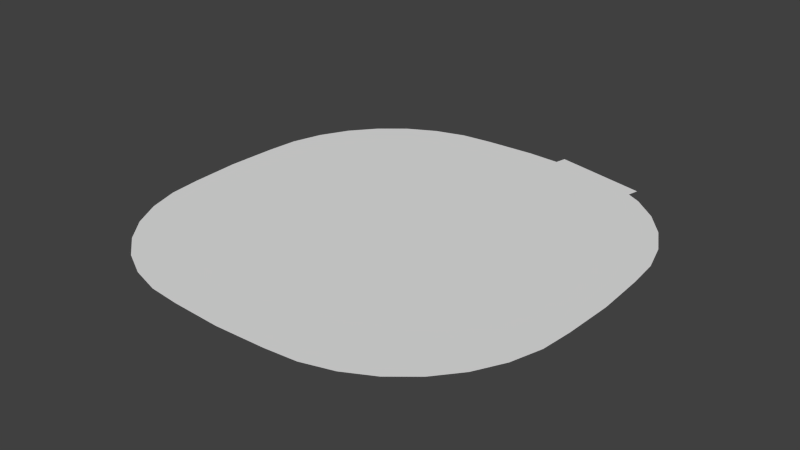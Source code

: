 # Source: pirate06.blend  (saved by Blender 2.68.0; exported with 4.5.12 LTS)
import bpy
from mathutils import Matrix  # noqa: F401  (used for matrix-valued properties, if any)

bpy.ops.wm.read_factory_settings(use_empty=True)
scene = bpy.context.scene
scene.name = 'Scene'

# ---- collections
col_collection_1 = bpy.data.collections.new('Collection 1'); scene.collection.children.link(col_collection_1)

# ---- world
world_world = bpy.data.worlds.new('World'); scene.world = world_world
world_world.color = (0.05088, 0.05088, 0.05088)
world_world.use_sun_shadow = False
world_world.sun_shadow_jitter_overblur = 0.0
world_world.cycles.sampling_method = 'MANUAL'
world_world.cycles.sample_map_resolution = 256

# ---- meshes
me_plane = bpy.data.meshes.new('Plane')
me_plane.from_pydata([(0.5061, 0.07354, 0.0), (0.5929, -0.1471, 0.0), (0.726, -0.19, 0.0), (0.5744, 0.1956, 0.0), (0.7341, 0.03579, 0.0), (0.8365, -0.06284, 0.0), (0.7419, 0.1778, 0.0), (0.6598, -0.1859, 0.0), (0.5287, 0.1476, 0.0), (0.2531, -0.02593, 0.0), (0.3399, -0.2465, 0.0), (0.7627, 0.1372, 0.0), (0.8241, -0.01895, 0.0), (0.8201, -0.1195, 0.0), (0.6913, 0.2081, 0.0), (-0.5929, -0.3585, 0.0), (-0.5061, -0.5791, 0.0), (-0.5744, -0.7012, 0.0), (-0.726, -0.3156, 0.0), (-0.7341, -0.5414, 0.0), (-0.7419, -0.6834, 0.0), (-0.8365, -0.4427, 0.0), (-0.5287, -0.6532, 0.0), (-0.6598, -0.3196, 0.0), (-0.3399, -0.259, 0.0), (-0.8241, -0.4866, 0.0), (-0.7627, -0.6428, 0.0), (-0.6913, -0.7137, 0.0), (-0.8201, -0.386, 0.0), (-0.5061, 0.07354, 0.0), (-0.5929, -0.1471, 0.0), (-0.726, -0.19, 0.0), (-0.5744, 0.1956, 0.0), (-0.7341, 0.03579, 0.0), (-0.8365, -0.06284, 0.0), (-0.7419, 0.1778, 0.0), (-0.6598, -0.1859, 0.0), (-0.5287, 0.1476, 0.0), (-0.2531, -0.02593, 0.0), (-0.3399, -0.2465, 0.0), (-0.7627, 0.1372, 0.0), (-0.8241, -0.01895, 0.0), (-0.8201, -0.1195, 0.0), (-0.6913, 0.2081, 0.0), (0.5929, -0.3585, 0.0), (0.5061, -0.5791, 0.0), (0.5744, -0.7012, 0.0), (0.726, -0.3156, 0.0), (0.7341, -0.5414, 0.0), (0.7419, -0.6834, 0.0), (0.8365, -0.4427, 0.0), (0.5287, -0.6532, 0.0), (0.6598, -0.3196, 0.0), (0.3399, -0.259, 0.0), (0.8241, -0.4866, 0.0), (0.7627, -0.6428, 0.0), (0.6913, -0.7137, 0.0), (0.8201, -0.386, 0.0), (0.2293, -0.03528, 0.0), (0.3239, -0.2528, 0.0), (-0.2293, -0.03528, 0.0), (0.4523, -0.558, 0.0), (-0.3239, -0.2528, 0.0), (-0.4523, -0.558, 0.0), (0.2285, -0.02765, 0.0), (-0.2285, -0.02765, 0.0), (0.404, -0.8356, 0.0), (-0.404, -0.8356, 0.0), (0.0, 0.05834, 0.0), (0.0, -1.064, 0.0), (-0.1303, 0.02894, 0.0), (-0.2303, -1.014, 0.0), (0.4606, -0.6619, 0.0), (0.1303, 0.02894, 0.0), (0.2303, -1.014, 0.0), (-0.4606, -0.6619, 0.0), (-0.2442, -0.5425, 0.0), (0.2442, -0.5425, 0.0), (0.3128, -0.6796, 0.0), (-0.3128, -0.6796, 0.0), (-0.1151, -0.6133, 0.0), (-0.1221, -0.4822, 0.0), (0.1221, -0.4822, 0.0), (0.1151, -0.6133, 0.0), (0.0, -0.172, 0.0), (0.0, -0.0941, 0.0), (-0.1303, -0.1767, 0.0), (-0.1303, -0.09991, 0.0), (0.1303, -0.1767, 0.0), (0.1303, -0.09991, 0.0), (-0.06514, -0.097, 0.0), (-0.03257, -0.09555, 0.0), (-0.0977, -0.09845, 0.0), (0.06514, -0.097, 0.0), (0.03257, -0.09555, 0.0), (0.0977, -0.09845, 0.0), (-0.06514, -0.1744, 0.0), (0.06514, -0.1744, 0.0), (-0.0977, -0.1755, 0.0), (0.03257, -0.1732, 0.0), (-0.03257, -0.1732, 0.0), (0.0977, -0.1755, 0.0), (0.08142, -0.09773, 0.0), (0.04885, -0.09628, 0.0), (0.114, -0.09918, 0.0), (-0.04885, -0.09628, 0.0), (0.01628, -0.1726, 0.0), (0.01628, -0.09483, 0.0), (-0.114, -0.1761, 0.0), (-0.114, -0.09918, 0.0), (-0.01628, -0.09483, 0.0), (0.114, -0.1761, 0.0), (-0.01628, -0.1726, 0.0), (-0.08142, -0.1749, 0.0), (0.04885, -0.1738, 0.0), (-0.04885, -0.1738, 0.0), (0.08142, -0.1749, 0.0), (-0.09674, -0.1375, 0.0), (-0.113, -0.1381, 0.0), (-0.06417, -0.1383, 0.0), (-0.08046, -0.1388, 0.0), (-0.03257, -0.1371, 0.0), (-0.04885, -0.1377, 0.0), (0.001444, -0.1359, 0.0), (-0.01484, -0.1365, 0.0), (0.03257, -0.131, -6.585e-12), (0.01628, -0.1304, -6.585e-12), (0.0685, -0.1397, 0.0), (0.05222, -0.1391, 0.0), (0.102, -0.1438, 0.0), (0.08575, -0.1432, 0.0), (0.1279, -0.1483, 0.0), (0.1116, -0.1477, 0.0), (0.09867, -0.1273, 0.0), (0.1149, -0.1281, 0.0), (0.06578, -0.1299, -9.407e-13), (0.08206, -0.1306, -9.407e-13), (0.03345, -0.1357, 1.599e-11), (0.04973, -0.1364, 1.599e-11), (-0.0008019, -0.1299, 7.525e-12), (0.01548, -0.1306, 7.525e-12), (-0.03064, -0.129, 7.055e-12), (-0.01436, -0.1283, 7.055e-12), (-0.08142, -0.09773, 0.0), (-0.06265, -0.1311, 8.936e-12), (-0.04637, -0.1304, 8.936e-12), (-0.09385, -0.1244, 0.0), (-0.07757, -0.1237, 0.0), (-0.1226, -0.1288, 0.0), (-0.1063, -0.1281, 0.0), (0.9984, 1.521, 0.0), (0.2521, 1.686, 0.0), (1.019, 1.614, 0.0), (0.2724, 1.778, 0.0), (0.394, -1.684, 0.0), (1.684, -0.394, 0.0), (0.6456, -1.659, 0.0), (1.306, -1.306, 0.0), (1.586, -0.8876, 0.0), (1.659, -0.6456, 0.0), (-1.684, -0.394, 0.0), (-0.6456, -1.659, 0.0), (-0.8876, -1.586, 0.0), (-1.306, -1.306, 0.0), (-1.467, -1.111, 0.0), (-1.586, -0.8876, 0.0), (-1.659, -0.6456, 0.0), (1.586, 0.8876, 0.0), (1.659, 0.6456, 0.0), (-1.701, 0.0, 0.0), (-0.6456, 1.659, 0.0), (-0.8876, 1.586, 0.0), (-1.111, 1.467, 0.0), (-1.306, 1.306, 0.0), (-1.467, 1.111, 0.0), (-0.394, -1.684, 0.0), (-1.111, -1.467, 0.0), (0.0, -1.701, 0.0), (0.8876, -1.586, 0.0), (1.111, -1.467, 0.0), (1.467, -1.111, 0.0), (-0.394, 1.684, 0.0), (-1.684, 0.394, 0.0), (-1.586, 0.8876, 0.0), (-1.659, 0.6456, 0.0), (0.0, 1.701, 0.0), (1.701, 0.0, 0.0), (1.684, 0.394, 0.0), (1.111, 1.467, 0.0), (1.306, 1.306, 0.0), (1.467, 1.111, 0.0), (0.2531, 1.69, 0.0), (0.9994, 1.526, 0.0), (0.0, 1.12, 0.0), (-1.088, 0.7981, 0.0), (1.088, 0.7981, 0.0), (-1.451, 0.4479, 0.0), (1.451, 0.4479, 0.0), (-0.6002, 1.042, 0.0), (0.6002, 1.042, 0.0)], [], [(150, 192, 152, 153, 151), (192, 150, 151, 191, 185, 181, 170, 171, 172, 173, 174, 183, 184, 182, 169, 196, 194, 198, 193, 199, 195, 197, 186, 187, 168, 167, 190, 189, 188), (69, 71, 67, 75, 79, 80, 83, 78, 72, 66, 74), (81, 82, 83, 80), (108, 98, 113, 96, 115, 100, 112, 84, 106, 99, 114, 97, 116, 101, 111, 88, 82, 81, 86), (82, 88, 59, 53, 77), (46, 51, 45, 61, 72, 78, 77, 53, 44, 52, 47, 57, 50, 54, 48, 55, 49, 56), (22, 17, 27, 20, 26, 19, 25, 21, 28, 18, 23, 15, 24, 76, 79, 75, 63, 16), (86, 81, 76, 24, 62), (36, 31, 42, 34, 41, 33, 40, 35, 43, 32, 37, 29, 38, 60, 87, 86, 62, 39, 30), (2, 7, 1, 10, 59, 88, 89, 58, 9, 0, 8, 3, 14, 6, 11, 4, 12, 5, 13), (70, 68, 73, 64, 58, 89, 104, 95, 102, 93, 103, 94, 107, 85, 110, 91, 105, 90, 143, 92, 109, 87, 60, 65), (71, 69, 74, 66, 158, 180, 157, 179, 178, 156, 154, 177, 175, 161, 162, 176, 163, 164, 165, 67), (17, 22, 16, 63, 75, 67, 165, 27), (51, 46, 56, 158, 66, 72, 61, 45), (48, 54, 50, 57, 47, 155, 159, 158, 56, 49, 55), (25, 19, 26, 20, 27, 165, 166, 160, 18, 28, 21), (7, 2, 13, 5, 12, 186, 155, 47, 52, 44, 53, 59, 10, 1), (15, 23, 18, 160, 169, 41, 34, 42, 31, 36, 30, 39, 62, 24), (8, 0, 9, 58, 64, 73, 68, 70, 65, 60, 38, 29, 37, 32, 43, 198, 193, 199, 14, 3), (4, 11, 6, 14, 199, 195, 197, 186, 12), (40, 33, 41, 169, 196, 194, 198, 43, 35), (80, 79, 76, 81), (78, 83, 82, 77), (111, 132, 131, 88), (116, 130, 129, 101), (104, 134, 133, 95), (102, 136, 135, 93), (114, 128, 127, 97), (138, 103, 93, 135, 127, 128), (130, 116, 97, 127, 135, 136), (108, 118, 117, 98), (113, 120, 119, 96), (115, 122, 121, 100), (112, 124, 123, 84), (106, 126, 125, 99), (128, 114, 99, 125, 137, 138), (140, 107, 94, 137, 125, 126), (103, 138, 137, 94), (132, 111, 101, 129, 133, 134), (104, 89, 88, 131, 132, 134), (136, 102, 95, 133, 129, 130), (126, 106, 84, 123, 139, 140), (107, 140, 139, 85), (142, 110, 85, 139, 123, 124), (124, 112, 100, 121, 141, 142), (110, 142, 141, 91), (145, 105, 91, 141, 121, 122), (122, 115, 96, 119, 144, 145), (105, 145, 144, 90), (143, 147, 146, 92), (109, 149, 148, 87), (87, 148, 118, 108, 86), (118, 148, 149, 117), (120, 113, 98, 117, 149, 109, 92, 146), (120, 146, 147, 119), (143, 90, 144, 119, 147)])
_ca = me_plane.color_attributes.new('Col', 'BYTE_COLOR', 'CORNER')
_ca.data.foreach_set('color', [0.0, 0.0, 0.0, 1.0, 0.0, 0.0, 0.0, 1.0, 0.0, 0.0, 0.0, 1.0, 0.0, 0.0, 0.0, 1.0, 0.0, 0.0, 0.0, 1.0, 0.0865, 0.02416, 0.01521, 1.0, 0.0865, 0.02416, 0.01521, 1.0, 0.0865, 0.02416, 0.01521, 1.0, 0.0865, 0.02416, 0.01521, 1.0, 0.0865, 0.02416, 0.01521, 1.0, 0.0865, 0.02416, 0.01521, 1.0, 0.0865, 0.02416, 0.01521, 1.0, 0.0865, 0.02416, 0.01521, 1.0, 0.0865, 0.02416, 0.01521, 1.0, 0.0865, 0.02416, 0.01521, 1.0, 0.0865, 0.02416, 0.01521, 1.0, 0.0865, 0.02416, 0.01521, 1.0, 0.0865, 0.02416, 0.01521, 1.0, 0.0865, 0.02416, 0.01521, 1.0, 0.0865, 0.02416, 0.01521, 1.0, 0.0865, 0.02416, 0.01521, 1.0, 0.0865, 0.02416, 0.01521, 1.0, 0.0865, 0.02416, 0.01521, 1.0, 0.0865, 0.02416, 0.01521, 1.0, 0.0865, 0.02416, 0.01521, 1.0, 0.0865, 0.02416, 0.01521, 1.0, 0.0865, 0.02416, 0.01521, 1.0, 0.0865, 0.02416, 0.01521, 1.0, 0.0865, 0.02416, 0.01521, 1.0, 0.0865, 0.02416, 0.01521, 1.0, 0.0865, 0.02416, 0.01521, 1.0, 0.0865, 0.02416, 0.01521, 1.0, 0.0865, 0.02416, 0.01521, 1.0, 0.0865, 0.02416, 0.01521, 1.0, 1.0, 1.0, 1.0, 1.0, 1.0, 1.0, 1.0, 1.0, 1.0, 1.0, 1.0, 1.0, 1.0, 1.0, 1.0, 1.0, 1.0, 1.0, 1.0, 1.0, 1.0, 1.0, 1.0, 1.0, 1.0, 1.0, 1.0, 1.0, 1.0, 1.0, 1.0, 1.0, 1.0, 1.0, 1.0, 1.0, 1.0, 1.0, 1.0, 1.0, 1.0, 1.0, 1.0, 1.0, 1.0, 1.0, 1.0, 1.0, 1.0, 1.0, 1.0, 1.0, 1.0, 1.0, 1.0, 1.0, 1.0, 1.0, 1.0, 1.0, 1.0, 1.0, 1.0, 1.0, 1.0, 1.0, 1.0, 1.0, 1.0, 1.0, 1.0, 1.0, 1.0, 1.0, 1.0, 1.0, 1.0, 1.0, 1.0, 1.0, 1.0, 1.0, 1.0, 1.0, 1.0, 1.0, 1.0, 1.0, 1.0, 1.0, 1.0, 1.0, 1.0, 1.0, 1.0, 1.0, 1.0, 1.0, 1.0, 1.0, 1.0, 1.0, 1.0, 1.0, 1.0, 1.0, 1.0, 1.0, 1.0, 1.0, 1.0, 1.0, 1.0, 1.0, 1.0, 1.0, 1.0, 1.0, 1.0, 1.0, 1.0, 1.0, 1.0, 1.0, 1.0, 1.0, 1.0, 1.0, 1.0, 1.0, 1.0, 1.0, 1.0, 1.0, 1.0, 1.0, 1.0, 1.0, 1.0, 1.0, 1.0, 1.0, 1.0, 1.0, 1.0, 1.0, 1.0, 1.0, 1.0, 1.0, 1.0, 1.0, 1.0, 1.0, 1.0, 1.0, 1.0, 1.0, 1.0, 1.0, 1.0, 1.0, 1.0, 1.0, 1.0, 1.0, 1.0, 1.0, 1.0, 1.0, 1.0, 1.0, 1.0, 1.0, 1.0, 1.0, 1.0, 1.0, 1.0, 1.0, 1.0, 1.0, 1.0, 1.0, 1.0, 1.0, 1.0, 1.0, 1.0, 1.0, 1.0, 1.0, 1.0, 1.0, 1.0, 1.0, 1.0, 1.0, 1.0, 1.0, 1.0, 1.0, 1.0, 1.0, 1.0, 1.0, 1.0, 1.0, 1.0, 1.0, 1.0, 1.0, 1.0, 1.0, 1.0, 1.0, 1.0, 1.0, 1.0, 1.0, 1.0, 1.0, 1.0, 1.0, 1.0, 1.0, 1.0, 1.0, 1.0, 1.0, 1.0, 1.0, 1.0, 1.0, 1.0, 1.0, 1.0, 1.0, 1.0, 1.0, 1.0, 1.0, 1.0, 1.0, 1.0, 1.0, 1.0, 1.0, 1.0, 1.0, 1.0, 1.0, 1.0, 1.0, 1.0, 1.0, 1.0, 1.0, 1.0, 1.0, 1.0, 1.0, 1.0, 1.0, 1.0, 1.0, 1.0, 1.0, 1.0, 1.0, 1.0, 1.0, 1.0, 1.0, 1.0, 1.0, 1.0, 1.0, 1.0, 1.0, 1.0, 1.0, 1.0, 1.0, 1.0, 1.0, 1.0, 1.0, 1.0, 1.0, 1.0, 1.0, 1.0, 1.0, 1.0, 1.0, 1.0, 1.0, 1.0, 1.0, 1.0, 1.0, 1.0, 1.0, 1.0, 1.0, 1.0, 1.0, 1.0, 1.0, 1.0, 1.0, 1.0, 1.0, 1.0, 1.0, 1.0, 1.0, 1.0, 1.0, 1.0, 1.0, 1.0, 1.0, 1.0, 1.0, 1.0, 1.0, 1.0, 1.0, 1.0, 1.0, 1.0, 1.0, 1.0, 1.0, 1.0, 1.0, 1.0, 1.0, 1.0, 1.0, 1.0, 1.0, 1.0, 1.0, 1.0, 1.0, 1.0, 1.0, 1.0, 1.0, 1.0, 1.0, 1.0, 1.0, 1.0, 1.0, 1.0, 1.0, 1.0, 1.0, 1.0, 1.0, 1.0, 1.0, 1.0, 1.0, 1.0, 1.0, 1.0, 1.0, 1.0, 1.0, 1.0, 1.0, 1.0, 1.0, 1.0, 1.0, 1.0, 1.0, 1.0, 1.0, 1.0, 1.0, 1.0, 1.0, 1.0, 1.0, 1.0, 1.0, 1.0, 1.0, 1.0, 1.0, 1.0, 1.0, 1.0, 1.0, 1.0, 1.0, 1.0, 1.0, 1.0, 1.0, 1.0, 1.0, 1.0, 1.0, 1.0, 1.0, 1.0, 1.0, 1.0, 1.0, 1.0, 1.0, 1.0, 1.0, 1.0, 1.0, 1.0, 1.0, 1.0, 1.0, 1.0, 1.0, 1.0, 1.0, 1.0, 1.0, 1.0, 1.0, 1.0, 1.0, 1.0, 1.0, 1.0, 1.0, 1.0, 1.0, 1.0, 1.0, 1.0, 1.0, 1.0, 1.0, 1.0, 1.0, 1.0, 1.0, 1.0, 1.0, 1.0, 1.0, 1.0, 1.0, 1.0, 1.0, 1.0, 1.0, 1.0, 1.0, 1.0, 1.0, 1.0, 1.0, 1.0, 1.0, 1.0, 1.0, 1.0, 1.0, 1.0, 1.0, 1.0, 1.0, 1.0, 1.0, 1.0, 1.0, 1.0, 1.0, 1.0, 1.0, 1.0, 1.0, 1.0, 1.0, 1.0, 1.0, 1.0, 1.0, 1.0, 1.0, 1.0, 1.0, 1.0, 1.0, 1.0, 1.0, 1.0, 1.0, 1.0, 1.0, 1.0, 1.0, 1.0, 1.0, 1.0, 1.0, 1.0, 1.0, 1.0, 1.0, 1.0, 1.0, 1.0, 1.0, 1.0, 1.0, 1.0, 1.0, 1.0, 1.0, 1.0, 1.0, 1.0, 1.0, 1.0, 1.0, 1.0, 1.0, 1.0, 1.0, 1.0, 1.0, 1.0, 1.0, 1.0, 1.0, 1.0, 1.0, 1.0, 1.0, 1.0, 1.0, 1.0, 1.0, 1.0, 1.0, 1.0, 1.0, 1.0, 1.0, 1.0, 1.0, 1.0, 1.0, 1.0, 1.0, 1.0, 1.0, 1.0, 1.0, 1.0, 1.0, 0.0, 0.0, 0.0, 1.0, 0.0, 0.0, 0.0, 1.0, 0.0, 0.0, 0.0, 1.0, 0.0, 0.0, 0.0, 1.0, 0.0, 0.0, 0.0, 1.0, 0.0, 0.0, 0.0, 1.0, 0.0, 0.0, 0.0, 1.0, 0.0, 0.0, 0.0, 1.0, 0.0, 0.0, 0.0, 1.0, 0.0, 0.0, 0.0, 1.0, 0.0, 0.0, 0.0, 1.0, 0.0, 0.0, 0.0, 1.0, 0.0, 0.0, 0.0, 1.0, 0.0, 0.0, 0.0, 1.0, 0.0, 0.0, 0.0, 1.0, 0.0, 0.0, 0.0, 1.0, 0.0, 0.0, 0.0, 1.0, 0.0, 0.0, 0.0, 1.0, 0.0, 0.0, 0.0, 1.0, 0.0, 0.0, 0.0, 1.0, 0.0, 0.0, 0.0, 1.0, 0.0, 0.0, 0.0, 1.0, 0.0, 0.0, 0.0, 1.0, 0.0, 0.0, 0.0, 1.0, 0.0, 0.0, 0.0, 1.0, 0.0, 0.0, 0.0, 1.0, 0.0, 0.0, 0.0, 1.0, 0.0, 0.0, 0.0, 1.0, 0.0, 0.0, 0.0, 1.0, 0.0, 0.0, 0.0, 1.0, 0.0, 0.0, 0.0, 1.0, 0.0, 0.0, 0.0, 1.0, 0.0, 0.0, 0.0, 1.0, 0.0, 0.0, 0.0, 1.0, 0.0, 0.0, 0.0, 1.0, 0.0, 0.0, 0.0, 1.0, 0.0, 0.0, 0.0, 1.0, 0.0, 0.0, 0.0, 1.0, 0.0, 0.0, 0.0, 1.0, 0.0, 0.0, 0.0, 1.0, 0.0, 0.0, 0.0, 1.0, 0.0, 0.0, 0.0, 1.0, 0.0, 0.0, 0.0, 1.0, 0.0, 0.0, 0.0, 1.0, 0.0, 0.0, 0.0, 1.0, 0.0, 0.0, 0.0, 1.0, 0.0, 0.0, 0.0, 1.0, 0.0, 0.0, 0.0, 1.0, 0.0, 0.0, 0.0, 1.0, 0.0, 0.0, 0.0, 1.0, 0.0, 0.0, 0.0, 1.0, 0.0, 0.0, 0.0, 1.0, 0.0, 0.0, 0.0, 1.0, 0.0, 0.0, 0.0, 1.0, 0.0, 0.0, 0.0, 1.0, 0.0, 0.0, 0.0, 1.0, 0.0, 0.0, 0.0, 1.0, 0.0, 0.0, 0.0, 1.0, 0.0, 0.0, 0.0, 1.0, 0.0, 0.0, 0.0, 1.0, 0.0, 0.0, 0.0, 1.0, 0.0, 0.0, 0.0, 1.0, 0.0, 0.0, 0.0, 1.0, 0.0, 0.0, 0.0, 1.0, 0.0, 0.0, 0.0, 1.0, 0.0, 0.0, 0.0, 1.0, 0.0, 0.0, 0.0, 1.0, 0.0, 0.0, 0.0, 1.0, 0.0, 0.0, 0.0, 1.0, 0.0, 0.0, 0.0, 1.0, 0.0, 0.0, 0.0, 1.0, 0.0, 0.0, 0.0, 1.0, 0.0, 0.0, 0.0, 1.0, 0.0, 0.0, 0.0, 1.0, 0.0, 0.0, 0.0, 1.0, 0.0, 0.0, 0.0, 1.0, 0.0, 0.0, 0.0, 1.0, 0.0, 0.0, 0.0, 1.0, 0.0, 0.0, 0.0, 1.0, 0.0, 0.0, 0.0, 1.0, 0.0, 0.0, 0.0, 1.0, 0.0, 0.0, 0.0, 1.0, 0.0, 0.0, 0.0, 1.0, 0.0, 0.0, 0.0, 1.0, 0.0, 0.0, 0.0, 1.0, 0.0, 0.0, 0.0, 1.0, 0.0, 0.0, 0.0, 1.0, 0.0, 0.0, 0.0, 1.0, 0.0, 0.0, 0.0, 1.0, 0.0, 0.0, 0.0, 1.0, 0.0, 0.0, 0.0, 1.0, 0.0, 0.0, 0.0, 1.0, 0.0, 0.0, 0.0, 1.0, 0.0, 0.0, 0.0, 1.0, 0.0, 0.0, 0.0, 1.0, 0.0, 0.0, 0.0, 1.0, 0.0, 0.0, 0.0, 1.0, 0.0, 0.0, 0.0, 1.0, 0.0, 0.0, 0.0, 1.0, 0.0, 0.0, 0.0, 1.0, 0.0, 0.0, 0.0, 1.0, 0.0, 0.0, 0.0, 1.0, 0.0, 0.0, 0.0, 1.0, 0.0, 0.0, 0.0, 1.0, 0.0, 0.0, 0.0, 1.0, 0.0, 0.0, 0.0, 1.0, 0.0, 0.0, 0.0, 1.0, 0.0, 0.0, 0.0, 1.0, 0.0, 0.0, 0.0, 1.0, 0.0, 0.0, 0.0, 1.0, 0.0, 0.0, 0.0, 1.0, 0.0, 0.0, 0.0, 1.0, 0.0, 0.0, 0.0, 1.0, 0.0, 0.0, 0.0, 1.0, 0.0, 0.0, 0.0, 1.0, 0.0, 0.0, 0.0, 1.0, 0.0, 0.0, 0.0, 1.0, 0.0, 0.0, 0.0, 1.0, 0.0, 0.0, 0.0, 1.0, 0.0, 0.0, 0.0, 1.0, 0.0, 0.0, 0.0, 1.0, 0.0, 0.0, 0.0, 1.0, 0.0, 0.0, 0.0, 1.0, 0.0, 0.0, 0.0, 1.0, 0.0, 0.0, 0.0, 1.0, 0.0, 0.0, 0.0, 1.0, 0.0, 0.0, 0.0, 1.0, 0.0, 0.0, 0.0, 1.0, 0.0, 0.0, 0.0, 1.0, 0.0, 0.0, 0.0, 1.0, 0.0, 0.0, 0.0, 1.0, 0.0, 0.0, 0.0, 1.0, 1.0, 1.0, 1.0, 1.0, 1.0, 1.0, 1.0, 1.0, 1.0, 1.0, 1.0, 1.0, 1.0, 1.0, 1.0, 1.0, 1.0, 1.0, 1.0, 1.0, 1.0, 1.0, 1.0, 1.0, 1.0, 1.0, 1.0, 1.0, 1.0, 1.0, 1.0, 1.0, 1.0, 1.0, 1.0, 1.0, 1.0, 1.0, 1.0, 1.0, 1.0, 1.0, 1.0, 1.0, 1.0, 1.0, 1.0, 1.0, 1.0, 1.0, 1.0, 1.0, 1.0, 1.0, 1.0, 1.0, 1.0, 1.0, 1.0, 1.0, 1.0, 1.0, 1.0, 1.0, 1.0, 1.0, 1.0, 1.0, 1.0, 1.0, 1.0, 1.0, 1.0, 1.0, 1.0, 1.0, 1.0, 1.0, 1.0, 1.0, 0.0, 0.0, 0.0, 1.0, 0.0, 0.0, 0.0, 1.0, 0.0, 0.0, 0.0, 1.0, 0.0, 0.0, 0.0, 1.0, 0.0, 0.0, 0.0, 1.0, 0.0, 0.0, 0.0, 1.0, 0.0, 0.0, 0.0, 1.0, 0.0, 0.0, 0.0, 1.0, 0.0, 0.0, 0.0, 1.0, 0.0, 0.0, 0.0, 1.0, 0.0, 0.0, 0.0, 1.0, 0.0, 0.0, 0.0, 1.0, 1.0, 1.0, 1.0, 1.0, 1.0, 1.0, 1.0, 1.0, 1.0, 1.0, 1.0, 1.0, 1.0, 1.0, 1.0, 1.0, 1.0, 1.0, 1.0, 1.0, 1.0, 1.0, 1.0, 1.0, 1.0, 1.0, 1.0, 1.0, 1.0, 1.0, 1.0, 1.0, 1.0, 1.0, 1.0, 1.0, 1.0, 1.0, 1.0, 1.0, 1.0, 1.0, 1.0, 1.0, 1.0, 1.0, 1.0, 1.0, 1.0, 1.0, 1.0, 1.0, 1.0, 1.0, 1.0, 1.0, 1.0, 1.0, 1.0, 1.0, 1.0, 1.0, 1.0, 1.0, 1.0, 1.0, 1.0, 1.0, 1.0, 1.0, 1.0, 1.0, 1.0, 1.0, 1.0, 1.0, 1.0, 1.0, 1.0, 1.0, 0.0, 0.0, 0.0, 1.0, 0.0, 0.0, 0.0, 1.0, 0.0, 0.0, 0.0, 1.0, 0.0, 0.0, 0.0, 1.0, 0.0, 0.0, 0.0, 1.0, 0.0, 0.0, 0.0, 1.0, 0.0, 0.0, 0.0, 1.0, 0.0, 0.0, 0.0, 1.0, 0.0, 0.0, 0.0, 1.0, 0.0, 0.0, 0.0, 1.0, 0.0, 0.0, 0.0, 1.0, 0.0, 0.0, 0.0, 1.0, 1.0, 1.0, 1.0, 1.0, 1.0, 1.0, 1.0, 1.0, 1.0, 1.0, 1.0, 1.0, 1.0, 1.0, 1.0, 1.0, 0.0, 0.0, 0.0, 1.0, 0.0, 0.0, 0.0, 1.0, 0.0, 0.0, 0.0, 1.0, 0.0, 0.0, 0.0, 1.0, 0.0, 0.0, 0.0, 1.0, 0.0, 0.0, 0.0, 1.0, 1.0, 1.0, 1.0, 1.0, 1.0, 1.0, 1.0, 1.0, 1.0, 1.0, 1.0, 1.0, 1.0, 1.0, 1.0, 1.0, 1.0, 1.0, 1.0, 1.0, 1.0, 1.0, 1.0, 1.0, 0.0, 0.0, 0.0, 1.0, 0.0, 0.0, 0.0, 1.0, 0.0, 0.0, 0.0, 1.0, 0.0, 0.0, 0.0, 1.0, 0.0, 0.0, 0.0, 1.0, 0.0, 0.0, 0.0, 1.0, 0.0, 0.0, 0.0, 1.0, 0.0, 0.0, 0.0, 1.0, 0.0, 0.0, 0.0, 1.0, 0.0, 0.0, 0.0, 1.0, 0.0, 0.0, 0.0, 1.0, 0.0, 0.0, 0.0, 1.0, 1.0, 1.0, 1.0, 1.0, 1.0, 1.0, 1.0, 1.0, 1.0, 1.0, 1.0, 1.0, 1.0, 1.0, 1.0, 1.0, 0.0, 0.0, 0.0, 1.0, 0.0, 0.0, 0.0, 1.0, 0.0, 0.0, 0.0, 1.0, 0.0, 0.0, 0.0, 1.0, 0.0, 0.0, 0.0, 1.0, 0.0, 0.0, 0.0, 1.0, 0.0, 0.0, 0.0, 1.0, 0.0, 0.0, 0.0, 1.0, 0.0, 0.0, 0.0, 1.0, 0.0, 0.0, 0.0, 1.0, 0.0, 0.0, 0.0, 1.0, 0.0, 0.0, 0.0, 1.0, 1.0, 1.0, 1.0, 1.0, 1.0, 1.0, 1.0, 1.0, 1.0, 1.0, 1.0, 1.0, 1.0, 1.0, 1.0, 1.0, 0.0, 0.0, 0.0, 1.0, 0.0, 0.0, 0.0, 1.0, 0.0, 0.0, 0.0, 1.0, 0.0, 0.0, 0.0, 1.0, 0.0, 0.0, 0.0, 1.0, 0.0, 0.0, 0.0, 1.0, 0.0, 0.0, 0.0, 1.0, 0.0, 0.0, 0.0, 1.0, 0.0, 0.0, 0.0, 1.0, 0.0, 0.0, 0.0, 1.0, 0.0, 0.0, 0.0, 1.0, 0.0, 0.0, 0.0, 1.0, 1.0, 1.0, 1.0, 1.0, 1.0, 1.0, 1.0, 1.0, 1.0, 1.0, 1.0, 1.0, 1.0, 1.0, 1.0, 1.0, 1.0, 1.0, 1.0, 1.0, 1.0, 1.0, 1.0, 1.0, 1.0, 1.0, 1.0, 1.0, 1.0, 1.0, 1.0, 1.0, 1.0, 1.0, 1.0, 1.0, 1.0, 1.0, 1.0, 1.0, 1.0, 1.0, 1.0, 1.0, 1.0, 1.0, 1.0, 1.0, 0.0, 0.0, 0.0, 1.0, 0.0, 0.0, 0.0, 1.0, 0.0, 0.0, 0.0, 1.0, 0.0, 0.0, 0.0, 1.0, 0.0, 0.0, 0.0, 1.0, 0.0, 0.0, 0.0, 1.0, 0.0, 0.0, 0.0, 1.0, 0.0, 0.0, 0.0, 1.0, 0.0, 0.0, 0.0, 1.0, 0.0, 0.0, 0.0, 1.0, 0.0, 0.0, 0.0, 1.0, 0.0, 0.0, 0.0, 1.0, 0.0, 0.0, 0.0, 1.0, 0.0, 0.0, 0.0, 1.0, 0.0, 0.0, 0.0, 1.0, 0.0, 0.0, 0.0, 1.0, 0.0, 0.0, 0.0, 1.0, 0.0, 0.0, 0.0, 1.0, 0.0, 0.0, 0.0, 1.0, 0.0, 0.0, 0.0, 1.0, 0.0, 0.0, 0.0, 1.0, 0.0, 0.0, 0.0, 1.0, 0.0, 0.0, 0.0, 1.0, 0.0, 0.0, 0.0, 1.0, 0.0, 0.0, 0.0, 1.0, 0.0, 0.0, 0.0, 1.0])
me_plane.use_remesh_preserve_volume = False
me_plane.use_remesh_preserve_attributes = False
me_plane.use_mirror_vertex_groups = False
me_plane.use_paint_bone_selection = False
me_plane.use_paint_mask = True
me_plane.update()

# ---- objects
ob_plane = bpy.data.objects.new('Plane', me_plane)

# ---- transforms, parenting, visibility, modifiers, constraints
ob_plane.location = (0.0, 0.0, 0.0)
ob_plane.scale = (0.1, 0.1, 0.1)
ob_plane.lineart.crease_threshold = 0.0

# ---- collection membership
col_collection_1.objects.link(ob_plane)

# ---- scene / render settings (as saved in the file)
scene.frame_start = 1; scene.frame_end = 250; scene.frame_set(0)
scene.render.engine = 'BLENDER_EEVEE_NEXT'
scene.render.image_settings.color_mode = 'RGB'
scene.render.image_settings.compression = 90
scene.render.resolution_percentage = 50
scene.render.dither_intensity = 0.0
scene.cycles.use_denoising = False
scene.cycles.samples = 10
scene.cycles.sampling_pattern = 'TABULATED_SOBOL'
scene.cycles.light_sampling_threshold = 0.0
scene.cycles.use_adaptive_sampling = False
scene.cycles.use_light_tree = False
scene.cycles.blur_glossy = 0.0
scene.cycles.volume_bounces = 1
scene.cycles.pixel_filter_type = 'GAUSSIAN'
scene.cycles.sample_clamp_indirect = 0.0
scene.view_settings.view_transform = 'Standard'
bpy.context.view_layer.update()

# ---- added for rendering (the .blend has no active camera and no usable light): camera, sun
cam_auto = bpy.data.cameras.new('AutoCamera')
cam_auto.lens = 50.0
cam_auto.sensor_width = 36.0
cam_auto.clip_end = 1000.0
ob_auto_camera = bpy.data.objects.new('AutoCamera', cam_auto)
scene.collection.objects.link(ob_auto_camera)
ob_auto_camera.location = (0.450223, -0.536437, 0.360178)
ob_auto_camera.rotation_euler = (1.09748, -7.21219e-08, 0.694738)
scene.camera = ob_auto_camera
light_auto_sun = bpy.data.lights.new('AutoSun', 'SUN')
light_auto_sun.energy = 3.0
light_auto_sun.angle = 0.0523599
ob_auto_sun = bpy.data.objects.new('AutoSun', light_auto_sun)
scene.collection.objects.link(ob_auto_sun)
ob_auto_sun.rotation_euler = (0.872665, 0.174533, 0.523599)
bpy.context.view_layer.update()
